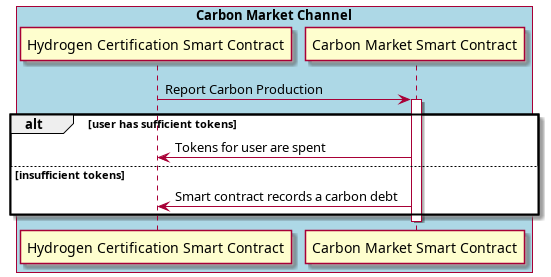

The diagram above was rendered by PlantUML. Its source (embedded in the PNG):
@startuml chain

box "Carbon Market Channel" #LightBlue
participant "Hydrogen Certification Smart Contract" as HC
participant "Carbon Market Smart Contract" as CM
end box

HC -> CM: Report Carbon Production
activate CM

alt user has sufficient tokens

    CM -> HC: Tokens for user are spent

else insufficient tokens

    CM -> HC: Smart contract records a carbon debt
end

deactivate CM

@enduml